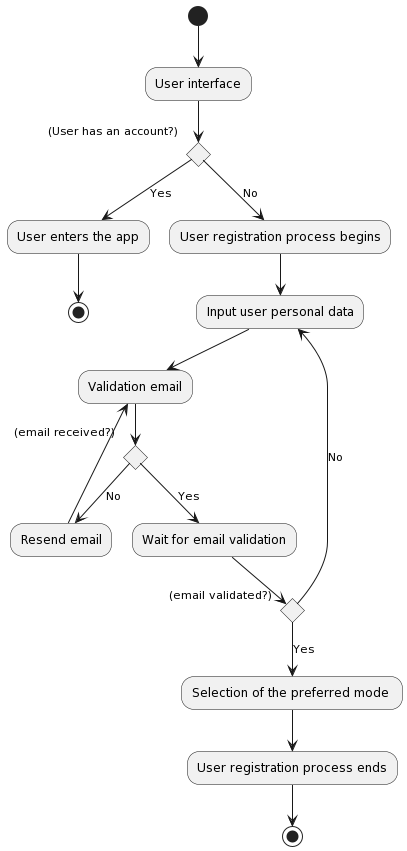

The diagram above was rendered by PlantUML. Its source (embedded in the PNG):
@startuml
(*) --> "User interface"

if (User has an account?) then
  --> [Yes] "User enters the app"
  "User enters the app" --> (*)
else
  --> [No] "User registration process begins"
  "User registration process begins" --> "Input user personal data"
  "Input user personal data" --> "Validation email"
  if (email received?) then
  --> [No] "Resend email"
  "Resend email" --> "Validation email"
  else
  --> [Yes] "Wait for email validation"
    if (email validated?) then
    --> [Yes] "Selection of the preferred mode "
    else
    --> [No] "Input user personal data"
  
"Selection of the preferred mode " --> "User registration process ends"
"User registration process ends" --> (*1)
endif
@enduml